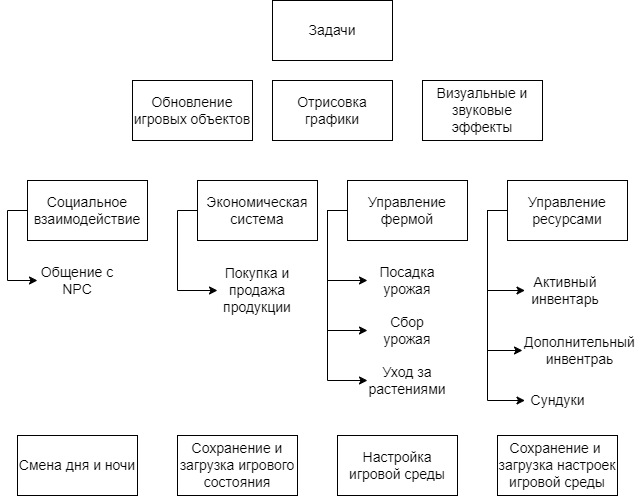

The diagram above was exported from draw.io. Its source (the exported page's mxGraphModel, read from the mxfile embedded in the PNG):
<mxGraphModel dx="1614" dy="978" grid="0" gridSize="10" guides="1" tooltips="1" connect="1" arrows="1" fold="1" page="1" pageScale="1" pageWidth="827" pageHeight="1169" math="0" shadow="0">
  <root>
    <mxCell id="0" />
    <mxCell id="1" parent="0" />
    <mxCell id="w8kaID9KqorIuG_hWaH4-1" value="Задачи" style="rounded=0;whiteSpace=wrap;html=1;fontSize=14;" vertex="1" parent="1">
      <mxGeometry x="385" y="90" width="120" height="60" as="geometry" />
    </mxCell>
    <mxCell id="w8kaID9KqorIuG_hWaH4-2" value="Визуальные и звуковые эффекты" style="rounded=0;whiteSpace=wrap;html=1;fontSize=14;" vertex="1" parent="1">
      <mxGeometry x="535" y="170" width="120" height="60" as="geometry" />
    </mxCell>
    <mxCell id="w8kaID9KqorIuG_hWaH4-3" value="Обновление игровых объектов" style="rounded=0;whiteSpace=wrap;html=1;fontSize=14;" vertex="1" parent="1">
      <mxGeometry x="245" y="170" width="120" height="60" as="geometry" />
    </mxCell>
    <mxCell id="w8kaID9KqorIuG_hWaH4-4" value="Отрисовка графики" style="rounded=0;whiteSpace=wrap;html=1;fontSize=14;" vertex="1" parent="1">
      <mxGeometry x="385" y="170" width="120" height="60" as="geometry" />
    </mxCell>
    <mxCell id="w8kaID9KqorIuG_hWaH4-18" style="edgeStyle=orthogonalEdgeStyle;rounded=0;orthogonalLoop=1;jettySize=auto;html=1;exitX=0;exitY=0.5;exitDx=0;exitDy=0;entryX=0;entryY=0.5;entryDx=0;entryDy=0;" edge="1" parent="1" source="w8kaID9KqorIuG_hWaH4-5" target="w8kaID9KqorIuG_hWaH4-17">
      <mxGeometry relative="1" as="geometry" />
    </mxCell>
    <mxCell id="w8kaID9KqorIuG_hWaH4-5" value="Экономическая система" style="rounded=0;whiteSpace=wrap;html=1;fontSize=14;" vertex="1" parent="1">
      <mxGeometry x="310" y="270" width="120" height="60" as="geometry" />
    </mxCell>
    <mxCell id="w8kaID9KqorIuG_hWaH4-6" value="Сохранение и загрузка игрового состояния" style="rounded=0;whiteSpace=wrap;html=1;fontSize=14;" vertex="1" parent="1">
      <mxGeometry x="290" y="525" width="120" height="60" as="geometry" />
    </mxCell>
    <mxCell id="w8kaID9KqorIuG_hWaH4-22" style="edgeStyle=orthogonalEdgeStyle;rounded=0;orthogonalLoop=1;jettySize=auto;html=1;exitX=0;exitY=0.5;exitDx=0;exitDy=0;entryX=0;entryY=0.5;entryDx=0;entryDy=0;" edge="1" parent="1" source="w8kaID9KqorIuG_hWaH4-7" target="w8kaID9KqorIuG_hWaH4-19">
      <mxGeometry relative="1" as="geometry" />
    </mxCell>
    <mxCell id="w8kaID9KqorIuG_hWaH4-23" style="edgeStyle=orthogonalEdgeStyle;rounded=0;orthogonalLoop=1;jettySize=auto;html=1;exitX=0;exitY=0.5;exitDx=0;exitDy=0;entryX=0;entryY=0.5;entryDx=0;entryDy=0;" edge="1" parent="1" source="w8kaID9KqorIuG_hWaH4-7" target="w8kaID9KqorIuG_hWaH4-20">
      <mxGeometry relative="1" as="geometry" />
    </mxCell>
    <mxCell id="w8kaID9KqorIuG_hWaH4-24" style="edgeStyle=orthogonalEdgeStyle;rounded=0;orthogonalLoop=1;jettySize=auto;html=1;exitX=0;exitY=0.5;exitDx=0;exitDy=0;entryX=0;entryY=0.5;entryDx=0;entryDy=0;" edge="1" parent="1" source="w8kaID9KqorIuG_hWaH4-7" target="w8kaID9KqorIuG_hWaH4-21">
      <mxGeometry relative="1" as="geometry" />
    </mxCell>
    <mxCell id="w8kaID9KqorIuG_hWaH4-7" value="Управление фермой" style="rounded=0;whiteSpace=wrap;html=1;fontSize=14;" vertex="1" parent="1">
      <mxGeometry x="460" y="270" width="120" height="60" as="geometry" />
    </mxCell>
    <mxCell id="w8kaID9KqorIuG_hWaH4-34" style="edgeStyle=orthogonalEdgeStyle;rounded=0;orthogonalLoop=1;jettySize=auto;html=1;exitX=0;exitY=0.5;exitDx=0;exitDy=0;entryX=0;entryY=0.5;entryDx=0;entryDy=0;" edge="1" parent="1" source="w8kaID9KqorIuG_hWaH4-8" target="w8kaID9KqorIuG_hWaH4-33">
      <mxGeometry relative="1" as="geometry" />
    </mxCell>
    <mxCell id="w8kaID9KqorIuG_hWaH4-8" value="Социальное взаимодействие" style="rounded=0;whiteSpace=wrap;html=1;fontSize=14;" vertex="1" parent="1">
      <mxGeometry x="140" y="270" width="120" height="60" as="geometry" />
    </mxCell>
    <mxCell id="w8kaID9KqorIuG_hWaH4-28" style="edgeStyle=orthogonalEdgeStyle;rounded=0;orthogonalLoop=1;jettySize=auto;html=1;exitX=0;exitY=0.5;exitDx=0;exitDy=0;entryX=0;entryY=0.5;entryDx=0;entryDy=0;" edge="1" parent="1" source="w8kaID9KqorIuG_hWaH4-9" target="w8kaID9KqorIuG_hWaH4-25">
      <mxGeometry relative="1" as="geometry" />
    </mxCell>
    <mxCell id="w8kaID9KqorIuG_hWaH4-29" style="edgeStyle=orthogonalEdgeStyle;rounded=0;orthogonalLoop=1;jettySize=auto;html=1;exitX=0;exitY=0.5;exitDx=0;exitDy=0;entryX=0;entryY=0.5;entryDx=0;entryDy=0;" edge="1" parent="1" source="w8kaID9KqorIuG_hWaH4-9" target="w8kaID9KqorIuG_hWaH4-27">
      <mxGeometry relative="1" as="geometry" />
    </mxCell>
    <mxCell id="w8kaID9KqorIuG_hWaH4-31" style="edgeStyle=orthogonalEdgeStyle;rounded=0;orthogonalLoop=1;jettySize=auto;html=1;exitX=0;exitY=0.5;exitDx=0;exitDy=0;entryX=0;entryY=0.5;entryDx=0;entryDy=0;" edge="1" parent="1" source="w8kaID9KqorIuG_hWaH4-9" target="w8kaID9KqorIuG_hWaH4-30">
      <mxGeometry relative="1" as="geometry" />
    </mxCell>
    <mxCell id="w8kaID9KqorIuG_hWaH4-9" value="Управление ресурсами" style="rounded=0;whiteSpace=wrap;html=1;fontSize=14;" vertex="1" parent="1">
      <mxGeometry x="620" y="270" width="120" height="60" as="geometry" />
    </mxCell>
    <mxCell id="w8kaID9KqorIuG_hWaH4-10" value="Смена дня и ночи" style="rounded=0;whiteSpace=wrap;html=1;fontSize=14;" vertex="1" parent="1">
      <mxGeometry x="130" y="525" width="120" height="60" as="geometry" />
    </mxCell>
    <mxCell id="w8kaID9KqorIuG_hWaH4-11" value="Настройка игровой среды" style="rounded=0;whiteSpace=wrap;html=1;fontSize=14;" vertex="1" parent="1">
      <mxGeometry x="450" y="525" width="120" height="60" as="geometry" />
    </mxCell>
    <mxCell id="w8kaID9KqorIuG_hWaH4-12" value="Сохранение и&amp;nbsp; загрузка настроек игровой среды" style="rounded=0;whiteSpace=wrap;html=1;fontSize=14;" vertex="1" parent="1">
      <mxGeometry x="610" y="525" width="120" height="60" as="geometry" />
    </mxCell>
    <mxCell id="w8kaID9KqorIuG_hWaH4-17" value="Покупка и продажа продукции" style="text;html=1;align=center;verticalAlign=middle;whiteSpace=wrap;rounded=0;fontSize=14;" vertex="1" parent="1">
      <mxGeometry x="330" y="350" width="80" height="60" as="geometry" />
    </mxCell>
    <mxCell id="w8kaID9KqorIuG_hWaH4-19" value="Посадка урожая" style="text;html=1;align=center;verticalAlign=middle;whiteSpace=wrap;rounded=0;fontSize=14;" vertex="1" parent="1">
      <mxGeometry x="480" y="340" width="80" height="60" as="geometry" />
    </mxCell>
    <mxCell id="w8kaID9KqorIuG_hWaH4-20" value="Сбор урожая" style="text;html=1;align=center;verticalAlign=middle;whiteSpace=wrap;rounded=0;fontSize=14;" vertex="1" parent="1">
      <mxGeometry x="480" y="390" width="80" height="60" as="geometry" />
    </mxCell>
    <mxCell id="w8kaID9KqorIuG_hWaH4-21" value="Уход за растениями" style="text;html=1;align=center;verticalAlign=middle;whiteSpace=wrap;rounded=0;fontSize=14;" vertex="1" parent="1">
      <mxGeometry x="480" y="440" width="80" height="60" as="geometry" />
    </mxCell>
    <mxCell id="w8kaID9KqorIuG_hWaH4-25" value="Активный инвентарь" style="text;html=1;align=center;verticalAlign=middle;whiteSpace=wrap;rounded=0;fontSize=14;" vertex="1" parent="1">
      <mxGeometry x="637.5" y="350" width="80" height="60" as="geometry" />
    </mxCell>
    <mxCell id="w8kaID9KqorIuG_hWaH4-27" value="Дополнительный инвентраь" style="text;html=1;align=center;verticalAlign=middle;whiteSpace=wrap;rounded=0;fontSize=14;" vertex="1" parent="1">
      <mxGeometry x="635" y="410" width="115" height="60" as="geometry" />
    </mxCell>
    <mxCell id="w8kaID9KqorIuG_hWaH4-30" value="Сундуки" style="text;html=1;align=center;verticalAlign=middle;whiteSpace=wrap;rounded=0;fontSize=14;" vertex="1" parent="1">
      <mxGeometry x="637.5" y="470" width="65" height="40" as="geometry" />
    </mxCell>
    <mxCell id="w8kaID9KqorIuG_hWaH4-33" value="Общение с NPC" style="text;html=1;align=center;verticalAlign=middle;whiteSpace=wrap;rounded=0;fontSize=14;" vertex="1" parent="1">
      <mxGeometry x="150" y="340" width="80" height="60" as="geometry" />
    </mxCell>
  </root>
</mxGraphModel>